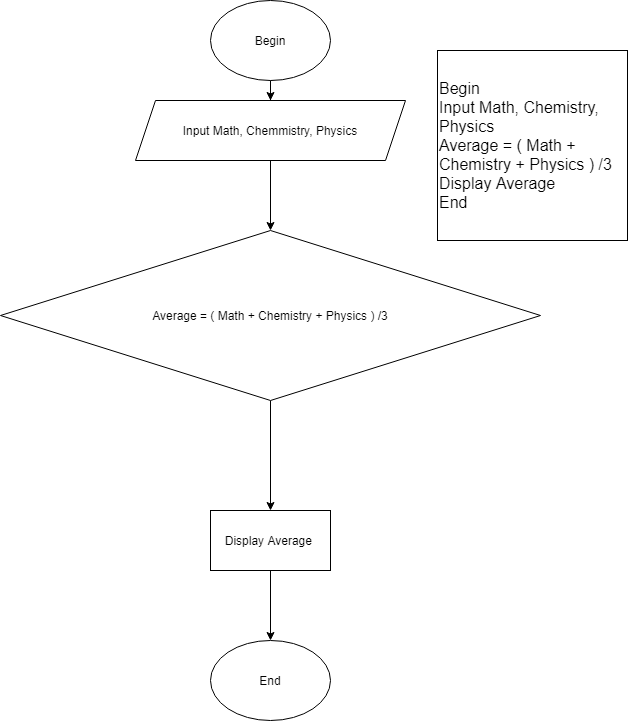

The diagram above was exported from draw.io. Its source (the exported page's mxGraphModel, read from the mxfile embedded in the PNG):
<mxGraphModel dx="1038" dy="580" grid="1" gridSize="10" guides="1" tooltips="1" connect="1" arrows="1" fold="1" page="1" pageScale="1" pageWidth="827" pageHeight="1169" math="0" shadow="0">
  <root>
    <mxCell id="0" />
    <mxCell id="1" parent="0" />
    <mxCell id="ael4SwEJiPwC-Xuzw3uF-4" value="" style="edgeStyle=orthogonalEdgeStyle;rounded=0;orthogonalLoop=1;jettySize=auto;html=1;" parent="1" source="ael4SwEJiPwC-Xuzw3uF-2" target="ael4SwEJiPwC-Xuzw3uF-3" edge="1">
      <mxGeometry relative="1" as="geometry" />
    </mxCell>
    <mxCell id="ael4SwEJiPwC-Xuzw3uF-2" value="Begin" style="ellipse;whiteSpace=wrap;html=1;" parent="1" vertex="1">
      <mxGeometry x="330" y="170" width="120" height="80" as="geometry" />
    </mxCell>
    <mxCell id="ael4SwEJiPwC-Xuzw3uF-72" value="" style="edgeStyle=orthogonalEdgeStyle;rounded=0;orthogonalLoop=1;jettySize=auto;html=1;" parent="1" source="ael4SwEJiPwC-Xuzw3uF-3" target="ael4SwEJiPwC-Xuzw3uF-71" edge="1">
      <mxGeometry relative="1" as="geometry" />
    </mxCell>
    <mxCell id="ael4SwEJiPwC-Xuzw3uF-3" value="Input Math, Chemmistry, Physics" style="shape=parallelogram;perimeter=parallelogramPerimeter;whiteSpace=wrap;html=1;fixedSize=1;" parent="1" vertex="1">
      <mxGeometry x="255" y="270" width="270" height="60" as="geometry" />
    </mxCell>
    <mxCell id="ael4SwEJiPwC-Xuzw3uF-67" value="&lt;font style=&quot;font-size: 16px&quot;&gt;Begin&lt;br&gt;Input Math, Chemistry, Physics&lt;br&gt;&lt;span style=&quot;text-align: center&quot;&gt;Average = ( Math + Chemistry + Physics ) /3&lt;br&gt;&lt;/span&gt;Display Average&amp;nbsp;&lt;br&gt;End&lt;/font&gt;" style="whiteSpace=wrap;html=1;aspect=fixed;align=left;" parent="1" vertex="1">
      <mxGeometry x="557" y="220" width="190" height="190" as="geometry" />
    </mxCell>
    <mxCell id="ael4SwEJiPwC-Xuzw3uF-74" value="" style="edgeStyle=orthogonalEdgeStyle;rounded=0;orthogonalLoop=1;jettySize=auto;html=1;" parent="1" source="ael4SwEJiPwC-Xuzw3uF-71" target="ael4SwEJiPwC-Xuzw3uF-73" edge="1">
      <mxGeometry relative="1" as="geometry" />
    </mxCell>
    <mxCell id="ael4SwEJiPwC-Xuzw3uF-71" value="Average = ( Math + Chemistry + Physics ) /3" style="rhombus;whiteSpace=wrap;html=1;" parent="1" vertex="1">
      <mxGeometry x="120" y="400" width="540" height="170" as="geometry" />
    </mxCell>
    <mxCell id="ael4SwEJiPwC-Xuzw3uF-76" value="" style="edgeStyle=orthogonalEdgeStyle;rounded=0;orthogonalLoop=1;jettySize=auto;html=1;" parent="1" source="ael4SwEJiPwC-Xuzw3uF-73" target="ael4SwEJiPwC-Xuzw3uF-75" edge="1">
      <mxGeometry relative="1" as="geometry" />
    </mxCell>
    <mxCell id="ael4SwEJiPwC-Xuzw3uF-73" value="Display Average&amp;nbsp;" style="whiteSpace=wrap;html=1;" parent="1" vertex="1">
      <mxGeometry x="330" y="680" width="120" height="60" as="geometry" />
    </mxCell>
    <mxCell id="ael4SwEJiPwC-Xuzw3uF-75" value="End" style="ellipse;whiteSpace=wrap;html=1;" parent="1" vertex="1">
      <mxGeometry x="330" y="810" width="120" height="80" as="geometry" />
    </mxCell>
  </root>
</mxGraphModel>